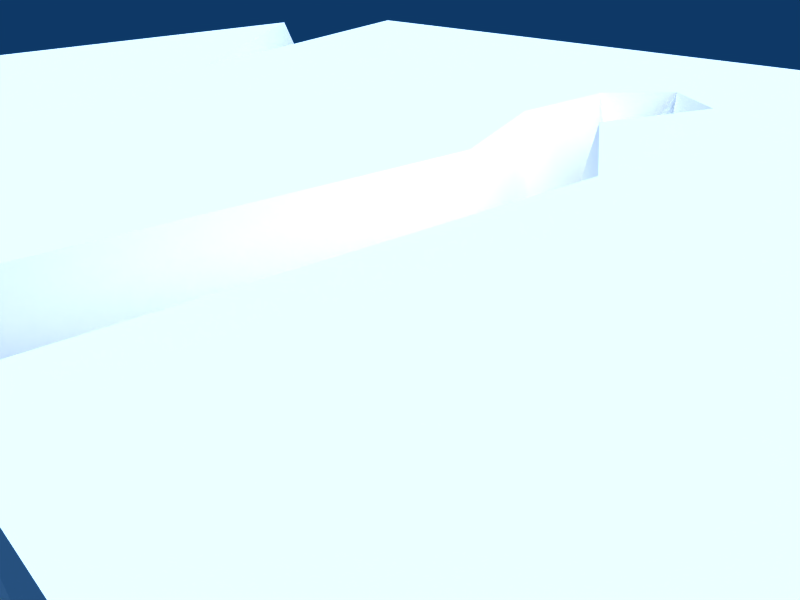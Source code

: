 # Source: AdobeBuilding.blend  (saved by Blender 2.49.2; exported with 4.5.12 LTS)
import bpy
from mathutils import Matrix  # noqa: F401  (used for matrix-valued properties, if any)

bpy.ops.wm.read_factory_settings(use_empty=True)
scene = bpy.context.scene
scene.name = 'Scene'

# ---- collections
col_collection_1 = bpy.data.collections.new('Collection 1'); scene.collection.children.link(col_collection_1)

# ---- materials (node trees are filled in below, after node groups)
mat_0_001 = bpy.data.materials.new('0.001')
mat_0_001.alpha_threshold = 0.0
mat_0_001.diffuse_color = (1.0, 1.0, 1.0, 1.0)
mat_0_001.roughness = 0.5
mat_0_001.line_color = (0.0, 0.0, 0.0, 1.0)

# ---- material node trees

# ---- world
world_world = bpy.data.worlds.new('World'); scene.world = world_world
world_world.color = (0.05656, 0.2208, 0.4)
world_world.use_sun_shadow = False
world_world.sun_shadow_jitter_overblur = 0.0
world_world.cycles.sampling_method = 'MANUAL'
world_world.cycles.sample_map_resolution = 256

# ---- cameras
cam_camera = bpy.data.cameras.new('Camera')
cam_camera.passepartout_alpha = 0.2
cam_camera.clip_end = 100.0
cam_camera.lens = 35.0
cam_camera.ortho_scale = 7.314
cam_camera.show_passepartout = False
cam_camera.show_safe_areas = True
cam_camera.dof.focus_distance = 0.0
cam_camera.dof.aperture_fstop = 128.0

# ---- lights
light_spot = bpy.data.lights.new('Spot', 'SUN')
light_spot.transmission_factor = 0.0
light_spot.cutoff_distance = 30.0
light_spot.angle = 1.571
light_spot.energy = 3.445
light_spot.shadow_buffer_clip_start = 1.001
light_spot.shadow_soft_size = 1.0
light_spot.shadow_cascade_max_distance = 1000.0
light_spot.cycles.use_multiple_importance_sampling = False

# ---- meshes
me_cube_001 = bpy.data.meshes.new('Cube.001')
me_cube_001.from_pydata([(0.8475, 1.0, -1.0), (0.8475, -1.0, -1.0), (-0.8475, -1.0, -1.0), (-0.8475, 1.0, -1.0), (0.8475, 1.0, 1.0), (0.8475, -1.0, 1.0), (-0.8475, -1.0, 1.0), (-0.7271, 1.0, 1.0), (-0.8475, 0.7054, 1.0), (-0.8475, 1.0, -0.2848), (-0.5443, 0.009072, 1.0), (-0.04439, -1.0, 0.2797), (0.05101, -0.9748, 1.0), (-0.0662, -1.0, 1.0), (0.008678, -1.0, 0.2797), (-0.009381, -0.09373, 0.2896), (-0.02804, -0.09373, 1.0), (0.04088, -0.09373, 0.2896), (0.08872, -0.06855, 1.0), (-0.08302, 0.1891, 1.0), (-0.06904, 0.1891, 0.4181), (-0.03002, 0.1891, 0.4181), (-0.004757, 0.2143, 1.0), (-0.05547, 0.4399, 0.5885), (-0.07869, 0.4399, 1.0), (0.005708, 0.4399, 0.5885), (0.04402, 0.4651, 1.0), (-0.02169, 0.56, 1.0), (0.06247, 1.0, 1.0)], [], [(0, 1, 2, 3), (0, 4, 5, 1), (2, 8, 9, 3), (8, 2, 6), (9, 0, 3), (10, 8, 6), (8, 10, 9), (10, 7, 9), (11, 2, 1), (5, 12, 1), (11, 13, 2), (13, 6, 2), (12, 14, 1), (14, 11, 1), (13, 11, 15, 16), (11, 14, 17, 15), (14, 12, 18, 17), (16, 15, 20, 19), (15, 17, 21, 20), (17, 18, 22, 21), (19, 20, 23, 24), (20, 21, 25, 23), (21, 22, 26, 25), (24, 23, 27), (23, 25, 27), (25, 26, 27), (28, 0, 9), (7, 28, 9), (4, 0, 28), (4, 28, 27), (4, 27, 26), (4, 26, 5), (18, 26, 22), (5, 26, 18), (5, 18, 12), (6, 13, 16), (6, 16, 19, 10), (7, 10, 19, 24), (24, 27, 28, 7)])
me_cube_001.polygons.foreach_set('use_smooth', [0, 0, 0, 0, 0, 0, 1, 1, 0, 0, 0, 0, 0, 0, 1, 1, 1, 1, 1, 1, 1, 1, 1, 1, 1, 1, 0, 0, 0, 0, 0, 0, 0, 0, 0, 0, 0, 0, 0])
_uv = me_cube_001.uv_layers.new(name='UVTex')
_uv.uv.foreach_set('vector', [0.9654, 0.9646, 0.9654, 0.4219, 0.04573, 0.4219, 0.04573, 0.9646, 0.983, 0.1475, 0.983, 0.3296, 0.6435, 0.3296, 0.6435, 0.1475, 0.6435, 0.1475, 0.933, 0.3296, 0.983, 0.2552, 0.983, 0.1475, 0.933, 0.3296, 0.6435, 0.1475, 0.6435, 0.3296, 0.04519, 0.2552, 0.626, 0.1475, 0.04519, 0.1475, 0.2102, 0.6957, 0.04573, 0.8846, 0.04573, 0.4219, 0.04573, 0.8846, 0.2102, 0.6957, 0.04573, 0.9646, 0.2102, 0.6957, 0.111, 0.9646, 0.04573, 0.9646, 0.3204, 0.2641, 0.04519, 0.1475, 0.626, 0.1475, 0.626, 0.3296, 0.3523, 0.3185, 0.626, 0.1475, 0.3204, 0.2641, 0.3121, 0.3296, 0.04519, 0.1475, 0.3121, 0.3296, 0.04519, 0.3296, 0.04519, 0.1475, 0.3523, 0.3185, 0.3386, 0.2641, 0.626, 0.1475, 0.3386, 0.2641, 0.3204, 0.2641, 0.626, 0.1475, 0.4684, 0.4219, 0.4815, 0.4219, 0.5005, 0.6678, 0.4891, 0.6678, 0.4815, 0.4219, 0.5103, 0.4219, 0.5278, 0.6678, 0.5005, 0.6678, 0.5103, 0.4219, 0.532, 0.4288, 0.5438, 0.6747, 0.5278, 0.6678, 0.4891, 0.6678, 0.5005, 0.6678, 0.4681, 0.7446, 0.4593, 0.7446, 0.5005, 0.6678, 0.5278, 0.6678, 0.4893, 0.7446, 0.4681, 0.7446, 0.5278, 0.6678, 0.5438, 0.6747, 0.5018, 0.7514, 0.4893, 0.7446, 0.4593, 0.7446, 0.4681, 0.7446, 0.4755, 0.8126, 0.4617, 0.8126, 0.4681, 0.7446, 0.4893, 0.7446, 0.5087, 0.8126, 0.4755, 0.8126, 0.4893, 0.7446, 0.5018, 0.7514, 0.5282, 0.8194, 0.5087, 0.8126, 0.4617, 0.8126, 0.4755, 0.8126, 0.4926, 0.8452, 0.4755, 0.8126, 0.5087, 0.8126, 0.4926, 0.8452, 0.5087, 0.8126, 0.5282, 0.8194, 0.4926, 0.8452, 0.3562, 0.3296, 0.626, 0.1475, 0.04519, 0.2552, 0.08644, 0.3296, 0.3562, 0.3296, 0.04519, 0.2552, 0.626, 0.3296, 0.626, 0.1475, 0.3562, 0.3296, 0.9654, 0.9646, 0.5382, 0.9646, 0.4926, 0.8452, 0.9654, 0.9646, 0.4926, 0.8452, 0.5282, 0.8194, 0.9654, 0.9646, 0.5282, 0.8194, 0.9654, 0.4219, 0.5438, 0.6747, 0.5282, 0.8194, 0.5018, 0.7514, 0.9654, 0.4219, 0.5282, 0.8194, 0.5438, 0.6747, 0.9654, 0.4219, 0.5438, 0.6747, 0.532, 0.4288, 0.04573, 0.4219, 0.4684, 0.4219, 0.4891, 0.6678, 0.04573, 0.4219, 0.4891, 0.6678, 0.4593, 0.7446, 0.2102, 0.6957, 0.111, 0.9646, 0.2102, 0.6957, 0.4593, 0.7446, 0.4617, 0.8126, 0.4617, 0.8126, 0.4926, 0.8452, 0.5382, 0.9646, 0.111, 0.9646])
me_cube_001.materials.append(mat_0_001)
me_cube_001.use_remesh_preserve_volume = False
me_cube_001.use_remesh_preserve_attributes = False
me_cube_001.use_mirror_vertex_groups = False
me_cube_001.update()

# ---- objects
ob_cube = bpy.data.objects.new('Cube', me_cube_001)
ob_lamp = bpy.data.objects.new('Lamp', light_spot)
ob_camera = bpy.data.objects.new('Camera', cam_camera)

# ---- transforms, parenting, visibility, modifiers, constraints
ob_cube.location = (0.005922, -0.02802, 4.489)
ob_cube.scale = (17.83, 8.913, 4.456)
ob_cube.lock_rotations_4d = False
ob_cube.empty_display_type = 'ARROWS'
ob_cube.lineart.crease_threshold = 0.0
ob_lamp.location = (72.74, 68.04, 60.26)
ob_lamp.rotation_euler = (0.6503, 0.05522, 1.866)
ob_lamp.scale = (1.14, 1.14, 1.14)
ob_lamp.lock_rotations_4d = False
ob_lamp.empty_display_type = 'ARROWS'
ob_lamp.color = (0.0, 0.0, 0.0, 0.0)
ob_lamp.lineart.crease_threshold = 0.0
ob_camera.location = (7.085, -9.403, 12.11)
ob_camera.rotation_euler = (1.109, 0.01082, 0.8149)
ob_camera.scale = (0.8, 0.8, 0.8)
ob_camera.lock_rotations_4d = False
ob_camera.empty_display_type = 'ARROWS'
ob_camera.color = (0.0, 0.0, 0.0, 0.0)
ob_camera.display_type = 'WIRE'
ob_camera.lineart.crease_threshold = 0.0

# ---- collection membership
col_collection_1.objects.link(ob_cube)
col_collection_1.objects.link(ob_lamp)
col_collection_1.objects.link(ob_camera)

# ---- scene / render settings (as saved in the file)
scene.camera = ob_camera
scene.frame_start = 1; scene.frame_end = 250; scene.frame_set(4)
scene.render.engine = 'BLENDER_EEVEE_NEXT'
scene.render.image_settings.file_format = 'JPEG'
scene.render.image_settings.color_mode = 'RGB'
scene.render.image_settings.compression = 90
scene.render.resolution_x = 800
scene.render.resolution_y = 600
scene.render.pixel_aspect_x = 100.0
scene.render.pixel_aspect_y = 100.0
scene.render.fps = 25
scene.render.dither_intensity = 0.0
scene.render.use_compositing = False
scene.render.use_sequencer = False
scene.render.bake_margin = 2
scene.render.bake_bias = 0.0
scene.render.use_stamp_time = False
scene.render.use_stamp_date = False
scene.render.use_stamp_frame = False
scene.render.use_stamp_camera = False
scene.render.use_stamp_scene = False
scene.render.use_stamp_filename = False
scene.render.use_stamp_render_time = False
scene.render.stamp_font_size = 0
scene.cycles.use_denoising = False
scene.cycles.samples = 10
scene.cycles.sampling_pattern = 'TABULATED_SOBOL'
scene.cycles.light_sampling_threshold = 0.0
scene.cycles.use_adaptive_sampling = False
scene.cycles.use_light_tree = False
scene.cycles.blur_glossy = 0.0
scene.cycles.volume_bounces = 1
scene.cycles.pixel_filter_type = 'GAUSSIAN'
scene.cycles.sample_clamp_indirect = 0.0
scene.view_settings.view_transform = 'Raw'
bpy.context.view_layer.update()
